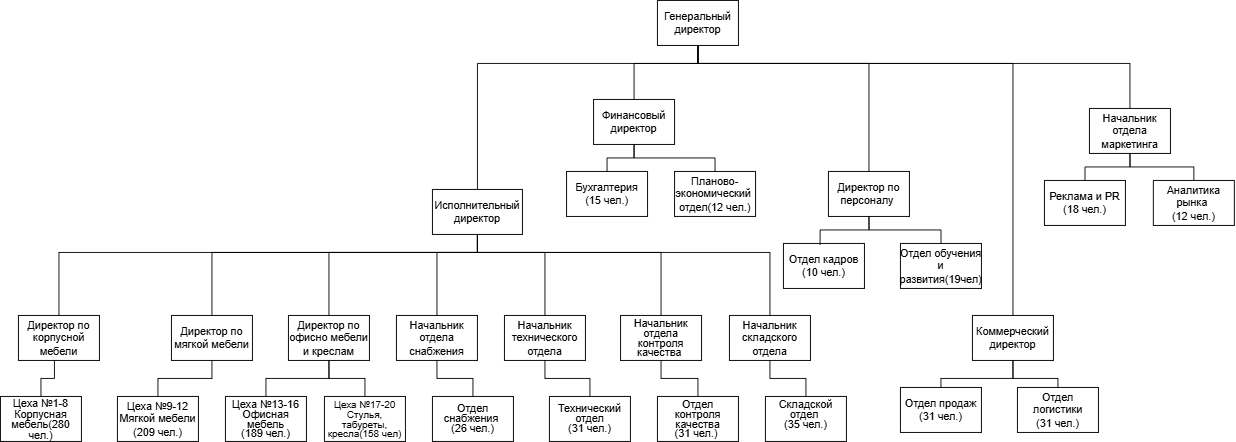

The diagram above was exported from draw.io. Its source (the exported page's mxGraphModel, read from the mxfile embedded in the PNG):
<mxGraphModel dx="3156" dy="1269" grid="1" gridSize="10" guides="1" tooltips="1" connect="1" arrows="1" fold="1" page="1" pageScale="1" pageWidth="827" pageHeight="1169" math="0" shadow="0">
  <root>
    <mxCell id="0" />
    <mxCell id="1" parent="0" />
    <mxCell id="pf0wE_ClZ2MAiEeJMHuu-1" parent="1" style="rounded=0;whiteSpace=wrap;html=1;" value="Генеральный директор" vertex="1">
      <mxGeometry height="50" width="90" x="420" y="50" as="geometry" />
    </mxCell>
    <mxCell id="pf0wE_ClZ2MAiEeJMHuu-2" parent="1" style="rounded=0;whiteSpace=wrap;html=1;" value="Исполнительный директор" vertex="1">
      <mxGeometry height="50" width="100" x="170" y="260" as="geometry" />
    </mxCell>
    <mxCell id="pf0wE_ClZ2MAiEeJMHuu-3" parent="1" style="rounded=0;whiteSpace=wrap;html=1;" value="Начальник отдела маркетинга" vertex="1">
      <mxGeometry height="50" width="90" x="900" y="170" as="geometry" />
    </mxCell>
    <mxCell id="pf0wE_ClZ2MAiEeJMHuu-4" parent="1" style="rounded=0;whiteSpace=wrap;html=1;" value="Коммерческий директор" vertex="1">
      <mxGeometry height="50" width="90" x="770" y="400" as="geometry" />
    </mxCell>
    <mxCell id="pf0wE_ClZ2MAiEeJMHuu-5" parent="1" style="rounded=0;whiteSpace=wrap;html=1;" value="Директор по персоналу&amp;nbsp;" vertex="1">
      <mxGeometry height="50" width="90" x="610" y="240" as="geometry" />
    </mxCell>
    <mxCell id="pf0wE_ClZ2MAiEeJMHuu-6" parent="1" style="rounded=0;whiteSpace=wrap;html=1;" value="Финансовый директор" vertex="1">
      <mxGeometry height="50" width="90" x="349" y="160" as="geometry" />
    </mxCell>
    <mxCell id="pf0wE_ClZ2MAiEeJMHuu-7" parent="1" style="rounded=0;whiteSpace=wrap;html=1;" value="Директор по корпусной мебели" vertex="1">
      <mxGeometry height="50" width="90" x="-290" y="400" as="geometry" />
    </mxCell>
    <mxCell id="pf0wE_ClZ2MAiEeJMHuu-8" parent="1" style="rounded=0;whiteSpace=wrap;html=1;" value="Директор по мягкой мебели" vertex="1">
      <mxGeometry height="50" width="90" x="-120" y="400" as="geometry" />
    </mxCell>
    <mxCell id="pf0wE_ClZ2MAiEeJMHuu-9" parent="1" style="rounded=0;whiteSpace=wrap;html=1;" value="Директор по офисно мебели и креслам" vertex="1">
      <mxGeometry height="50" width="90" x="10" y="400" as="geometry" />
    </mxCell>
    <mxCell id="pf0wE_ClZ2MAiEeJMHuu-10" parent="1" style="rounded=0;whiteSpace=wrap;html=1;" value="Начальник отдела снабжения" vertex="1">
      <mxGeometry height="50" width="90" x="130" y="400" as="geometry" />
    </mxCell>
    <mxCell id="pf0wE_ClZ2MAiEeJMHuu-11" parent="1" style="rounded=0;whiteSpace=wrap;html=1;" value="Начальник технического отдела" vertex="1">
      <mxGeometry height="50" width="90" x="250" y="400" as="geometry" />
    </mxCell>
    <mxCell id="pf0wE_ClZ2MAiEeJMHuu-12" parent="1" style="rounded=0;whiteSpace=wrap;html=1;" value="&lt;div style=&quot;line-height: 90%;&quot;&gt;Начальник отдела контроля качества&amp;nbsp;&lt;/div&gt;" vertex="1">
      <mxGeometry height="50" width="90" x="379" y="400" as="geometry" />
    </mxCell>
    <mxCell id="pf0wE_ClZ2MAiEeJMHuu-13" parent="1" style="rounded=0;whiteSpace=wrap;html=1;" value="Начальник складского отдела" vertex="1">
      <mxGeometry height="50" width="90" x="500" y="400" as="geometry" />
    </mxCell>
    <mxCell id="pf0wE_ClZ2MAiEeJMHuu-14" parent="1" style="rounded=0;whiteSpace=wrap;html=1;" value="&lt;div style=&quot;line-height: 100%;&quot;&gt;Цеха №1-8&lt;div&gt;Корпусная мебель(280 чел.)&lt;/div&gt;&lt;/div&gt;" vertex="1">
      <mxGeometry height="50" width="90" x="-310" y="490" as="geometry" />
    </mxCell>
    <mxCell id="pf0wE_ClZ2MAiEeJMHuu-15" parent="1" style="rounded=0;whiteSpace=wrap;html=1;" value="Цеха №9-12&lt;div&gt;Мягкой мебели&lt;/div&gt;&lt;div&gt;(209 чел.)&lt;/div&gt;" vertex="1">
      <mxGeometry height="50" width="90" x="-180" y="490" as="geometry" />
    </mxCell>
    <mxCell id="pf0wE_ClZ2MAiEeJMHuu-16" parent="1" style="rounded=0;whiteSpace=wrap;html=1;" value="&lt;div style=&quot;line-height: 90%;&quot;&gt;Цеха №13-16&lt;div&gt;Офисная мебель&lt;/div&gt;&lt;div&gt;(189 чел.)&lt;/div&gt;&lt;/div&gt;" vertex="1">
      <mxGeometry height="50" width="90" x="-60" y="490" as="geometry" />
    </mxCell>
    <mxCell id="pf0wE_ClZ2MAiEeJMHuu-17" parent="1" style="rounded=0;whiteSpace=wrap;html=1;" value="&lt;div style=&quot;line-height: 90%;&quot;&gt;&lt;font style=&quot;font-size: 11px;&quot;&gt;Цеха №17-20&lt;/font&gt;&lt;div&gt;&lt;font style=&quot;font-size: 11px;&quot;&gt;Стулья,&lt;/font&gt;&lt;/div&gt;&lt;div&gt;&lt;font style=&quot;font-size: 11px;&quot;&gt;табуреты,&lt;/font&gt;&lt;/div&gt;&lt;div&gt;&lt;font style=&quot;font-size: 11px;&quot;&gt;кресла(158 чел)&lt;/font&gt;&lt;/div&gt;&lt;/div&gt;" vertex="1">
      <mxGeometry height="50" width="90" x="50" y="490" as="geometry" />
    </mxCell>
    <mxCell id="pf0wE_ClZ2MAiEeJMHuu-18" parent="1" style="rounded=0;whiteSpace=wrap;html=1;" value="&lt;div style=&quot;line-height: 90%;&quot;&gt;Отдел снабжения&amp;nbsp;&lt;/div&gt;&lt;div style=&quot;line-height: 90%;&quot;&gt;(26 чел.)&lt;/div&gt;" vertex="1">
      <mxGeometry height="50" width="90" x="170" y="490" as="geometry" />
    </mxCell>
    <mxCell id="pf0wE_ClZ2MAiEeJMHuu-19" parent="1" style="rounded=0;whiteSpace=wrap;html=1;" value="&lt;div style=&quot;line-height: 90%;&quot;&gt;Технический отдел&lt;/div&gt;&lt;div style=&quot;line-height: 90%;&quot;&gt;(31 чел.)&lt;/div&gt;" vertex="1">
      <mxGeometry height="50" width="90" x="300" y="490" as="geometry" />
    </mxCell>
    <mxCell id="pf0wE_ClZ2MAiEeJMHuu-20" parent="1" style="rounded=0;whiteSpace=wrap;html=1;" value="&lt;div style=&quot;line-height: 90%;&quot;&gt;Отдел контроля качества&lt;/div&gt;&lt;div style=&quot;line-height: 90%;&quot;&gt;(31 чел.)&amp;nbsp;&lt;/div&gt;" vertex="1">
      <mxGeometry height="50" width="90" x="420" y="490" as="geometry" />
    </mxCell>
    <mxCell id="pf0wE_ClZ2MAiEeJMHuu-21" parent="1" style="rounded=0;whiteSpace=wrap;html=1;" value="&lt;div style=&quot;line-height: 90%;&quot;&gt;Складской отдел&amp;nbsp;&lt;/div&gt;&lt;div style=&quot;line-height: 90%;&quot;&gt;(35 чел.)&lt;/div&gt;&lt;div style=&quot;line-height: 90%;&quot;&gt;&lt;br&gt;&lt;/div&gt;" vertex="1">
      <mxGeometry height="50" width="90" x="540" y="490" as="geometry" />
    </mxCell>
    <mxCell id="pf0wE_ClZ2MAiEeJMHuu-22" parent="1" style="rounded=0;whiteSpace=wrap;html=1;" value="Бухгалтерия&lt;div&gt;(15 чел.)&lt;/div&gt;" vertex="1">
      <mxGeometry height="50" width="90" x="319" y="240" as="geometry" />
    </mxCell>
    <mxCell id="pf0wE_ClZ2MAiEeJMHuu-23" parent="1" style="rounded=0;whiteSpace=wrap;html=1;" value="Планово-экономический&amp;nbsp;&lt;div&gt;отдел(12 чел.)&lt;/div&gt;" vertex="1">
      <mxGeometry height="50" width="90" x="439" y="240" as="geometry" />
    </mxCell>
    <mxCell id="pf0wE_ClZ2MAiEeJMHuu-24" parent="1" style="rounded=0;whiteSpace=wrap;html=1;" value="Отдел кадров&lt;div&gt;(10 чел.)&lt;/div&gt;" vertex="1">
      <mxGeometry height="50" width="90" x="560" y="320" as="geometry" />
    </mxCell>
    <mxCell id="pf0wE_ClZ2MAiEeJMHuu-25" parent="1" style="rounded=0;whiteSpace=wrap;html=1;" value="Отдел обучения и развития(19чел)" vertex="1">
      <mxGeometry height="50" width="90" x="690" y="320" as="geometry" />
    </mxCell>
    <mxCell id="pf0wE_ClZ2MAiEeJMHuu-26" parent="1" style="rounded=0;whiteSpace=wrap;html=1;" value="Отдел продаж&lt;div&gt;(31 чел.)&lt;/div&gt;" vertex="1">
      <mxGeometry height="50" width="90" x="690" y="480" as="geometry" />
    </mxCell>
    <mxCell id="pf0wE_ClZ2MAiEeJMHuu-27" parent="1" style="rounded=0;whiteSpace=wrap;html=1;" value="Отдел логистики&lt;div&gt;(31 чел.)&lt;/div&gt;" vertex="1">
      <mxGeometry height="50" width="90" x="820" y="480" as="geometry" />
    </mxCell>
    <mxCell id="pf0wE_ClZ2MAiEeJMHuu-28" parent="1" style="rounded=0;whiteSpace=wrap;html=1;" value="Реклама и PR&lt;div&gt;(18 чел.)&lt;/div&gt;" vertex="1">
      <mxGeometry height="50" width="90" x="850" y="250" as="geometry" />
    </mxCell>
    <mxCell id="pf0wE_ClZ2MAiEeJMHuu-29" parent="1" style="rounded=0;whiteSpace=wrap;html=1;" value="Аналитика рынка&amp;nbsp;&lt;div&gt;(12 чел.)&lt;/div&gt;" vertex="1">
      <mxGeometry height="50" width="90" x="971" y="250" as="geometry" />
    </mxCell>
    <mxCell id="pf0wE_ClZ2MAiEeJMHuu-30" edge="1" parent="1" style="endArrow=none;html=1;rounded=0;entryX=0.5;entryY=1;entryDx=0;entryDy=0;" target="pf0wE_ClZ2MAiEeJMHuu-1" value="">
      <mxGeometry height="50" relative="1" width="50" as="geometry">
        <Array as="points">
          <mxPoint x="220" y="120" />
          <mxPoint x="465" y="120" />
        </Array>
        <mxPoint x="220" y="260" as="sourcePoint" />
        <mxPoint x="470" y="120" as="targetPoint" />
      </mxGeometry>
    </mxCell>
    <mxCell id="pf0wE_ClZ2MAiEeJMHuu-31" edge="1" parent="1" source="pf0wE_ClZ2MAiEeJMHuu-6" style="endArrow=none;html=1;rounded=0;entryX=0.5;entryY=1;entryDx=0;entryDy=0;exitX=0.5;exitY=0;exitDx=0;exitDy=0;" target="pf0wE_ClZ2MAiEeJMHuu-1" value="">
      <mxGeometry height="50" relative="1" width="50" as="geometry">
        <Array as="points">
          <mxPoint x="394" y="120" />
          <mxPoint x="465" y="120" />
        </Array>
        <mxPoint x="460" y="200" as="sourcePoint" />
        <mxPoint x="510" y="150" as="targetPoint" />
      </mxGeometry>
    </mxCell>
    <mxCell id="pf0wE_ClZ2MAiEeJMHuu-32" edge="1" parent="1" source="pf0wE_ClZ2MAiEeJMHuu-5" style="endArrow=none;html=1;rounded=0;entryX=0.5;entryY=1;entryDx=0;entryDy=0;exitX=0.5;exitY=0;exitDx=0;exitDy=0;" target="pf0wE_ClZ2MAiEeJMHuu-1" value="">
      <mxGeometry height="50" relative="1" width="50" as="geometry">
        <Array as="points">
          <mxPoint x="655" y="120" />
          <mxPoint x="465" y="120" />
        </Array>
        <mxPoint x="570" y="220" as="sourcePoint" />
        <mxPoint x="490" y="150" as="targetPoint" />
      </mxGeometry>
    </mxCell>
    <mxCell id="pf0wE_ClZ2MAiEeJMHuu-33" edge="1" parent="1" source="pf0wE_ClZ2MAiEeJMHuu-4" style="endArrow=none;html=1;rounded=0;exitX=0.5;exitY=0;exitDx=0;exitDy=0;entryX=0.5;entryY=1;entryDx=0;entryDy=0;" target="pf0wE_ClZ2MAiEeJMHuu-1" value="">
      <mxGeometry height="50" relative="1" width="50" as="geometry">
        <Array as="points">
          <mxPoint x="815" y="120" />
          <mxPoint x="465" y="120" />
        </Array>
        <mxPoint x="710" y="210" as="sourcePoint" />
        <mxPoint x="760" y="160" as="targetPoint" />
      </mxGeometry>
    </mxCell>
    <mxCell id="pf0wE_ClZ2MAiEeJMHuu-34" edge="1" parent="1" source="pf0wE_ClZ2MAiEeJMHuu-3" style="endArrow=none;html=1;rounded=0;entryX=0.5;entryY=1;entryDx=0;entryDy=0;exitX=0.5;exitY=0;exitDx=0;exitDy=0;" target="pf0wE_ClZ2MAiEeJMHuu-1" value="">
      <mxGeometry height="50" relative="1" width="50" as="geometry">
        <Array as="points">
          <mxPoint x="945" y="120" />
          <mxPoint x="465" y="120" />
        </Array>
        <mxPoint x="1100" y="170" as="sourcePoint" />
        <mxPoint x="1150" y="120" as="targetPoint" />
      </mxGeometry>
    </mxCell>
    <mxCell id="pf0wE_ClZ2MAiEeJMHuu-35" edge="1" parent="1" source="pf0wE_ClZ2MAiEeJMHuu-7" style="endArrow=none;html=1;rounded=0;entryX=0.5;entryY=1;entryDx=0;entryDy=0;exitX=0.5;exitY=0;exitDx=0;exitDy=0;" target="pf0wE_ClZ2MAiEeJMHuu-2" value="">
      <mxGeometry height="50" relative="1" width="50" as="geometry">
        <Array as="points">
          <mxPoint x="-245" y="330" />
          <mxPoint x="220" y="330" />
        </Array>
        <mxPoint x="-180" y="290" as="sourcePoint" />
        <mxPoint x="-130" y="240" as="targetPoint" />
      </mxGeometry>
    </mxCell>
    <mxCell id="pf0wE_ClZ2MAiEeJMHuu-36" edge="1" parent="1" source="pf0wE_ClZ2MAiEeJMHuu-8" style="endArrow=none;html=1;rounded=0;entryX=0.5;entryY=1;entryDx=0;entryDy=0;exitX=0.5;exitY=0;exitDx=0;exitDy=0;" target="pf0wE_ClZ2MAiEeJMHuu-2" value="">
      <mxGeometry height="50" relative="1" width="50" as="geometry">
        <Array as="points">
          <mxPoint x="-75" y="330" />
          <mxPoint x="220" y="330" />
        </Array>
        <mxPoint x="-160" y="300" as="sourcePoint" />
        <mxPoint x="-110" y="250" as="targetPoint" />
      </mxGeometry>
    </mxCell>
    <mxCell id="pf0wE_ClZ2MAiEeJMHuu-37" edge="1" parent="1" source="pf0wE_ClZ2MAiEeJMHuu-9" style="endArrow=none;html=1;rounded=0;exitX=0.5;exitY=0;exitDx=0;exitDy=0;entryX=0.5;entryY=1;entryDx=0;entryDy=0;" target="pf0wE_ClZ2MAiEeJMHuu-2" value="">
      <mxGeometry height="50" relative="1" width="50" as="geometry">
        <Array as="points">
          <mxPoint x="55" y="330" />
          <mxPoint x="220" y="330" />
        </Array>
        <mxPoint x="30" y="330" as="sourcePoint" />
        <mxPoint x="80" y="280" as="targetPoint" />
      </mxGeometry>
    </mxCell>
    <mxCell id="pf0wE_ClZ2MAiEeJMHuu-38" edge="1" parent="1" source="pf0wE_ClZ2MAiEeJMHuu-10" style="endArrow=none;html=1;rounded=0;entryX=0.5;entryY=1;entryDx=0;entryDy=0;exitX=0.5;exitY=0;exitDx=0;exitDy=0;" target="pf0wE_ClZ2MAiEeJMHuu-2" value="">
      <mxGeometry height="50" relative="1" width="50" as="geometry">
        <Array as="points">
          <mxPoint x="175" y="330" />
          <mxPoint x="220" y="330" />
        </Array>
        <mxPoint x="60" y="310" as="sourcePoint" />
        <mxPoint x="110" y="260" as="targetPoint" />
      </mxGeometry>
    </mxCell>
    <mxCell id="pf0wE_ClZ2MAiEeJMHuu-39" edge="1" parent="1" source="pf0wE_ClZ2MAiEeJMHuu-2" style="endArrow=none;html=1;rounded=0;entryX=0.5;entryY=0;entryDx=0;entryDy=0;exitX=0.5;exitY=1;exitDx=0;exitDy=0;" target="pf0wE_ClZ2MAiEeJMHuu-11" value="">
      <mxGeometry height="50" relative="1" width="50" as="geometry">
        <Array as="points">
          <mxPoint x="220" y="330" />
          <mxPoint x="295" y="330" />
        </Array>
        <mxPoint x="50" y="290" as="sourcePoint" />
        <mxPoint x="100" y="240" as="targetPoint" />
      </mxGeometry>
    </mxCell>
    <mxCell id="pf0wE_ClZ2MAiEeJMHuu-40" edge="1" parent="1" source="pf0wE_ClZ2MAiEeJMHuu-12" style="endArrow=none;html=1;rounded=0;exitX=0.5;exitY=0;exitDx=0;exitDy=0;entryX=0.5;entryY=1;entryDx=0;entryDy=0;" target="pf0wE_ClZ2MAiEeJMHuu-2" value="">
      <mxGeometry height="50" relative="1" width="50" as="geometry">
        <Array as="points">
          <mxPoint x="424" y="330" />
          <mxPoint x="220" y="330" />
        </Array>
        <mxPoint x="360" y="390" as="sourcePoint" />
        <mxPoint x="410" y="340" as="targetPoint" />
      </mxGeometry>
    </mxCell>
    <mxCell id="pf0wE_ClZ2MAiEeJMHuu-41" edge="1" parent="1" source="pf0wE_ClZ2MAiEeJMHuu-13" style="endArrow=none;html=1;rounded=0;exitX=0.5;exitY=0;exitDx=0;exitDy=0;entryX=0.5;entryY=1;entryDx=0;entryDy=0;" target="pf0wE_ClZ2MAiEeJMHuu-2" value="">
      <mxGeometry height="50" relative="1" width="50" as="geometry">
        <Array as="points">
          <mxPoint x="545" y="330" />
          <mxPoint x="220" y="330" />
        </Array>
        <mxPoint x="460" y="370" as="sourcePoint" />
        <mxPoint x="510" y="320" as="targetPoint" />
      </mxGeometry>
    </mxCell>
    <mxCell id="pf0wE_ClZ2MAiEeJMHuu-42" edge="1" parent="1" source="pf0wE_ClZ2MAiEeJMHuu-14" style="endArrow=none;html=1;rounded=0;exitX=0.5;exitY=0;exitDx=0;exitDy=0;" value="">
      <mxGeometry height="50" relative="1" width="50" as="geometry">
        <Array as="points">
          <mxPoint x="-265" y="470" />
          <mxPoint x="-250" y="470" />
        </Array>
        <mxPoint x="-290" y="490" as="sourcePoint" />
        <mxPoint x="-250" y="450" as="targetPoint" />
      </mxGeometry>
    </mxCell>
    <mxCell id="pf0wE_ClZ2MAiEeJMHuu-43" edge="1" parent="1" source="pf0wE_ClZ2MAiEeJMHuu-8" style="endArrow=none;html=1;rounded=0;exitX=0.5;exitY=1;exitDx=0;exitDy=0;entryX=0.5;entryY=0;entryDx=0;entryDy=0;" target="pf0wE_ClZ2MAiEeJMHuu-15" value="">
      <mxGeometry height="50" relative="1" width="50" as="geometry">
        <Array as="points">
          <mxPoint x="-75" y="470" />
          <mxPoint x="-135" y="470" />
        </Array>
        <mxPoint x="200" y="650" as="sourcePoint" />
        <mxPoint x="250" y="660" as="targetPoint" />
      </mxGeometry>
    </mxCell>
    <mxCell id="pf0wE_ClZ2MAiEeJMHuu-44" edge="1" parent="1" source="pf0wE_ClZ2MAiEeJMHuu-16" style="endArrow=none;html=1;rounded=0;entryX=0.5;entryY=1;entryDx=0;entryDy=0;exitX=0.5;exitY=0;exitDx=0;exitDy=0;" target="pf0wE_ClZ2MAiEeJMHuu-9" value="">
      <mxGeometry height="50" relative="1" width="50" as="geometry">
        <Array as="points">
          <mxPoint x="-15" y="470" />
          <mxPoint x="55" y="470" />
        </Array>
        <mxPoint x="10" y="620" as="sourcePoint" />
        <mxPoint x="60" y="570" as="targetPoint" />
      </mxGeometry>
    </mxCell>
    <mxCell id="pf0wE_ClZ2MAiEeJMHuu-45" edge="1" parent="1" source="pf0wE_ClZ2MAiEeJMHuu-17" style="endArrow=none;html=1;rounded=0;entryX=0.5;entryY=1;entryDx=0;entryDy=0;exitX=0.5;exitY=0;exitDx=0;exitDy=0;" target="pf0wE_ClZ2MAiEeJMHuu-9" value="">
      <mxGeometry height="50" relative="1" width="50" as="geometry">
        <Array as="points">
          <mxPoint x="95" y="470" />
          <mxPoint x="55" y="470" />
        </Array>
        <mxPoint x="40" y="610" as="sourcePoint" />
        <mxPoint x="90" y="560" as="targetPoint" />
      </mxGeometry>
    </mxCell>
    <mxCell id="pf0wE_ClZ2MAiEeJMHuu-46" edge="1" parent="1" source="pf0wE_ClZ2MAiEeJMHuu-18" style="endArrow=none;html=1;rounded=0;entryX=0.5;entryY=1;entryDx=0;entryDy=0;exitX=0.5;exitY=0;exitDx=0;exitDy=0;" target="pf0wE_ClZ2MAiEeJMHuu-10" value="">
      <mxGeometry height="50" relative="1" width="50" as="geometry">
        <Array as="points">
          <mxPoint x="215" y="470" />
          <mxPoint x="175" y="470" />
        </Array>
        <mxPoint x="220" y="640" as="sourcePoint" />
        <mxPoint x="270" y="590" as="targetPoint" />
      </mxGeometry>
    </mxCell>
    <mxCell id="pf0wE_ClZ2MAiEeJMHuu-47" edge="1" parent="1" source="pf0wE_ClZ2MAiEeJMHuu-19" style="endArrow=none;html=1;rounded=0;entryX=0.5;entryY=1;entryDx=0;entryDy=0;exitX=0.5;exitY=0;exitDx=0;exitDy=0;" target="pf0wE_ClZ2MAiEeJMHuu-11" value="">
      <mxGeometry height="50" relative="1" width="50" as="geometry">
        <Array as="points">
          <mxPoint x="345" y="470" />
          <mxPoint x="295" y="470" />
        </Array>
        <mxPoint x="320" y="660" as="sourcePoint" />
        <mxPoint x="370" y="610" as="targetPoint" />
      </mxGeometry>
    </mxCell>
    <mxCell id="pf0wE_ClZ2MAiEeJMHuu-48" edge="1" parent="1" source="pf0wE_ClZ2MAiEeJMHuu-20" style="endArrow=none;html=1;rounded=0;entryX=0.5;entryY=1;entryDx=0;entryDy=0;exitX=0.5;exitY=0;exitDx=0;exitDy=0;" target="pf0wE_ClZ2MAiEeJMHuu-12" value="">
      <mxGeometry height="50" relative="1" width="50" as="geometry">
        <Array as="points">
          <mxPoint x="465" y="470" />
          <mxPoint x="424" y="470" />
        </Array>
        <mxPoint x="440" y="640" as="sourcePoint" />
        <mxPoint x="490" y="590" as="targetPoint" />
      </mxGeometry>
    </mxCell>
    <mxCell id="pf0wE_ClZ2MAiEeJMHuu-49" edge="1" parent="1" source="pf0wE_ClZ2MAiEeJMHuu-21" style="endArrow=none;html=1;rounded=0;entryX=0.5;entryY=1;entryDx=0;entryDy=0;exitX=0.5;exitY=0;exitDx=0;exitDy=0;" target="pf0wE_ClZ2MAiEeJMHuu-13" value="">
      <mxGeometry height="50" relative="1" width="50" as="geometry">
        <Array as="points">
          <mxPoint x="585" y="470" />
          <mxPoint x="545" y="470" />
        </Array>
        <mxPoint x="240" y="460" as="sourcePoint" />
        <mxPoint x="290" y="410" as="targetPoint" />
      </mxGeometry>
    </mxCell>
    <mxCell id="pf0wE_ClZ2MAiEeJMHuu-50" edge="1" parent="1" source="pf0wE_ClZ2MAiEeJMHuu-26" style="endArrow=none;html=1;rounded=0;entryX=0.5;entryY=1;entryDx=0;entryDy=0;exitX=0.5;exitY=0;exitDx=0;exitDy=0;" target="pf0wE_ClZ2MAiEeJMHuu-4" value="">
      <mxGeometry height="50" relative="1" width="50" as="geometry">
        <Array as="points">
          <mxPoint x="735" y="470" />
          <mxPoint x="815" y="470" />
        </Array>
        <mxPoint x="710" y="600" as="sourcePoint" />
        <mxPoint x="760" y="550" as="targetPoint" />
      </mxGeometry>
    </mxCell>
    <mxCell id="pf0wE_ClZ2MAiEeJMHuu-51" edge="1" parent="1" source="pf0wE_ClZ2MAiEeJMHuu-27" style="endArrow=none;html=1;rounded=0;entryX=0.5;entryY=1;entryDx=0;entryDy=0;exitX=0.5;exitY=0;exitDx=0;exitDy=0;" target="pf0wE_ClZ2MAiEeJMHuu-4" value="">
      <mxGeometry height="50" relative="1" width="50" as="geometry">
        <Array as="points">
          <mxPoint x="865" y="470" />
          <mxPoint x="815" y="470" />
        </Array>
        <mxPoint x="910" y="480" as="sourcePoint" />
        <mxPoint x="960" y="430" as="targetPoint" />
      </mxGeometry>
    </mxCell>
    <mxCell id="pf0wE_ClZ2MAiEeJMHuu-52" edge="1" parent="1" source="pf0wE_ClZ2MAiEeJMHuu-22" style="endArrow=none;html=1;rounded=0;edgeStyle=orthogonalEdgeStyle;entryX=0.5;entryY=1;entryDx=0;entryDy=0;exitX=0.5;exitY=0;exitDx=0;exitDy=0;" target="pf0wE_ClZ2MAiEeJMHuu-6" value="">
      <mxGeometry height="50" relative="1" width="50" as="geometry">
        <mxPoint x="280" y="230" as="sourcePoint" />
        <mxPoint x="330" y="180" as="targetPoint" />
      </mxGeometry>
    </mxCell>
    <mxCell id="pf0wE_ClZ2MAiEeJMHuu-53" edge="1" parent="1" source="pf0wE_ClZ2MAiEeJMHuu-23" style="endArrow=none;html=1;rounded=0;entryX=0.5;entryY=1;entryDx=0;entryDy=0;exitX=0.5;exitY=0;exitDx=0;exitDy=0;edgeStyle=orthogonalEdgeStyle;" target="pf0wE_ClZ2MAiEeJMHuu-6" value="">
      <mxGeometry height="50" relative="1" width="50" as="geometry">
        <mxPoint x="490" y="240" as="sourcePoint" />
        <mxPoint x="540" y="190" as="targetPoint" />
      </mxGeometry>
    </mxCell>
    <mxCell id="pf0wE_ClZ2MAiEeJMHuu-54" edge="1" parent="1" source="pf0wE_ClZ2MAiEeJMHuu-24" style="endArrow=none;html=1;rounded=0;entryX=0.5;entryY=1;entryDx=0;entryDy=0;edgeStyle=orthogonalEdgeStyle;exitX=0.452;exitY=0.027;exitDx=0;exitDy=0;exitPerimeter=0;" target="pf0wE_ClZ2MAiEeJMHuu-5" value="">
      <mxGeometry height="50" relative="1" width="50" as="geometry">
        <mxPoint x="600" y="360" as="sourcePoint" />
        <mxPoint x="650" y="310" as="targetPoint" />
      </mxGeometry>
    </mxCell>
    <mxCell id="pf0wE_ClZ2MAiEeJMHuu-55" edge="1" parent="1" source="pf0wE_ClZ2MAiEeJMHuu-5" style="endArrow=none;html=1;rounded=0;exitX=0.5;exitY=1;exitDx=0;exitDy=0;entryX=0.5;entryY=0;entryDx=0;entryDy=0;edgeStyle=orthogonalEdgeStyle;" target="pf0wE_ClZ2MAiEeJMHuu-25" value="">
      <mxGeometry height="50" relative="1" width="50" as="geometry">
        <mxPoint x="730" y="300" as="sourcePoint" />
        <mxPoint x="780" y="250" as="targetPoint" />
      </mxGeometry>
    </mxCell>
    <mxCell id="pf0wE_ClZ2MAiEeJMHuu-56" edge="1" parent="1" source="pf0wE_ClZ2MAiEeJMHuu-28" style="endArrow=none;html=1;rounded=0;entryX=0.5;entryY=1;entryDx=0;entryDy=0;exitX=0.5;exitY=0;exitDx=0;exitDy=0;edgeStyle=orthogonalEdgeStyle;" target="pf0wE_ClZ2MAiEeJMHuu-3" value="">
      <mxGeometry height="50" relative="1" width="50" as="geometry">
        <mxPoint x="860" y="260" as="sourcePoint" />
        <mxPoint x="910" y="210" as="targetPoint" />
      </mxGeometry>
    </mxCell>
    <mxCell id="pf0wE_ClZ2MAiEeJMHuu-57" edge="1" parent="1" source="pf0wE_ClZ2MAiEeJMHuu-29" style="endArrow=none;html=1;rounded=0;entryX=0.5;entryY=1;entryDx=0;entryDy=0;exitX=0.5;exitY=0;exitDx=0;exitDy=0;edgeStyle=orthogonalEdgeStyle;" target="pf0wE_ClZ2MAiEeJMHuu-3" value="">
      <mxGeometry height="50" relative="1" width="50" as="geometry">
        <mxPoint x="1050" y="230" as="sourcePoint" />
        <mxPoint x="1100" y="180" as="targetPoint" />
      </mxGeometry>
    </mxCell>
  </root>
</mxGraphModel>